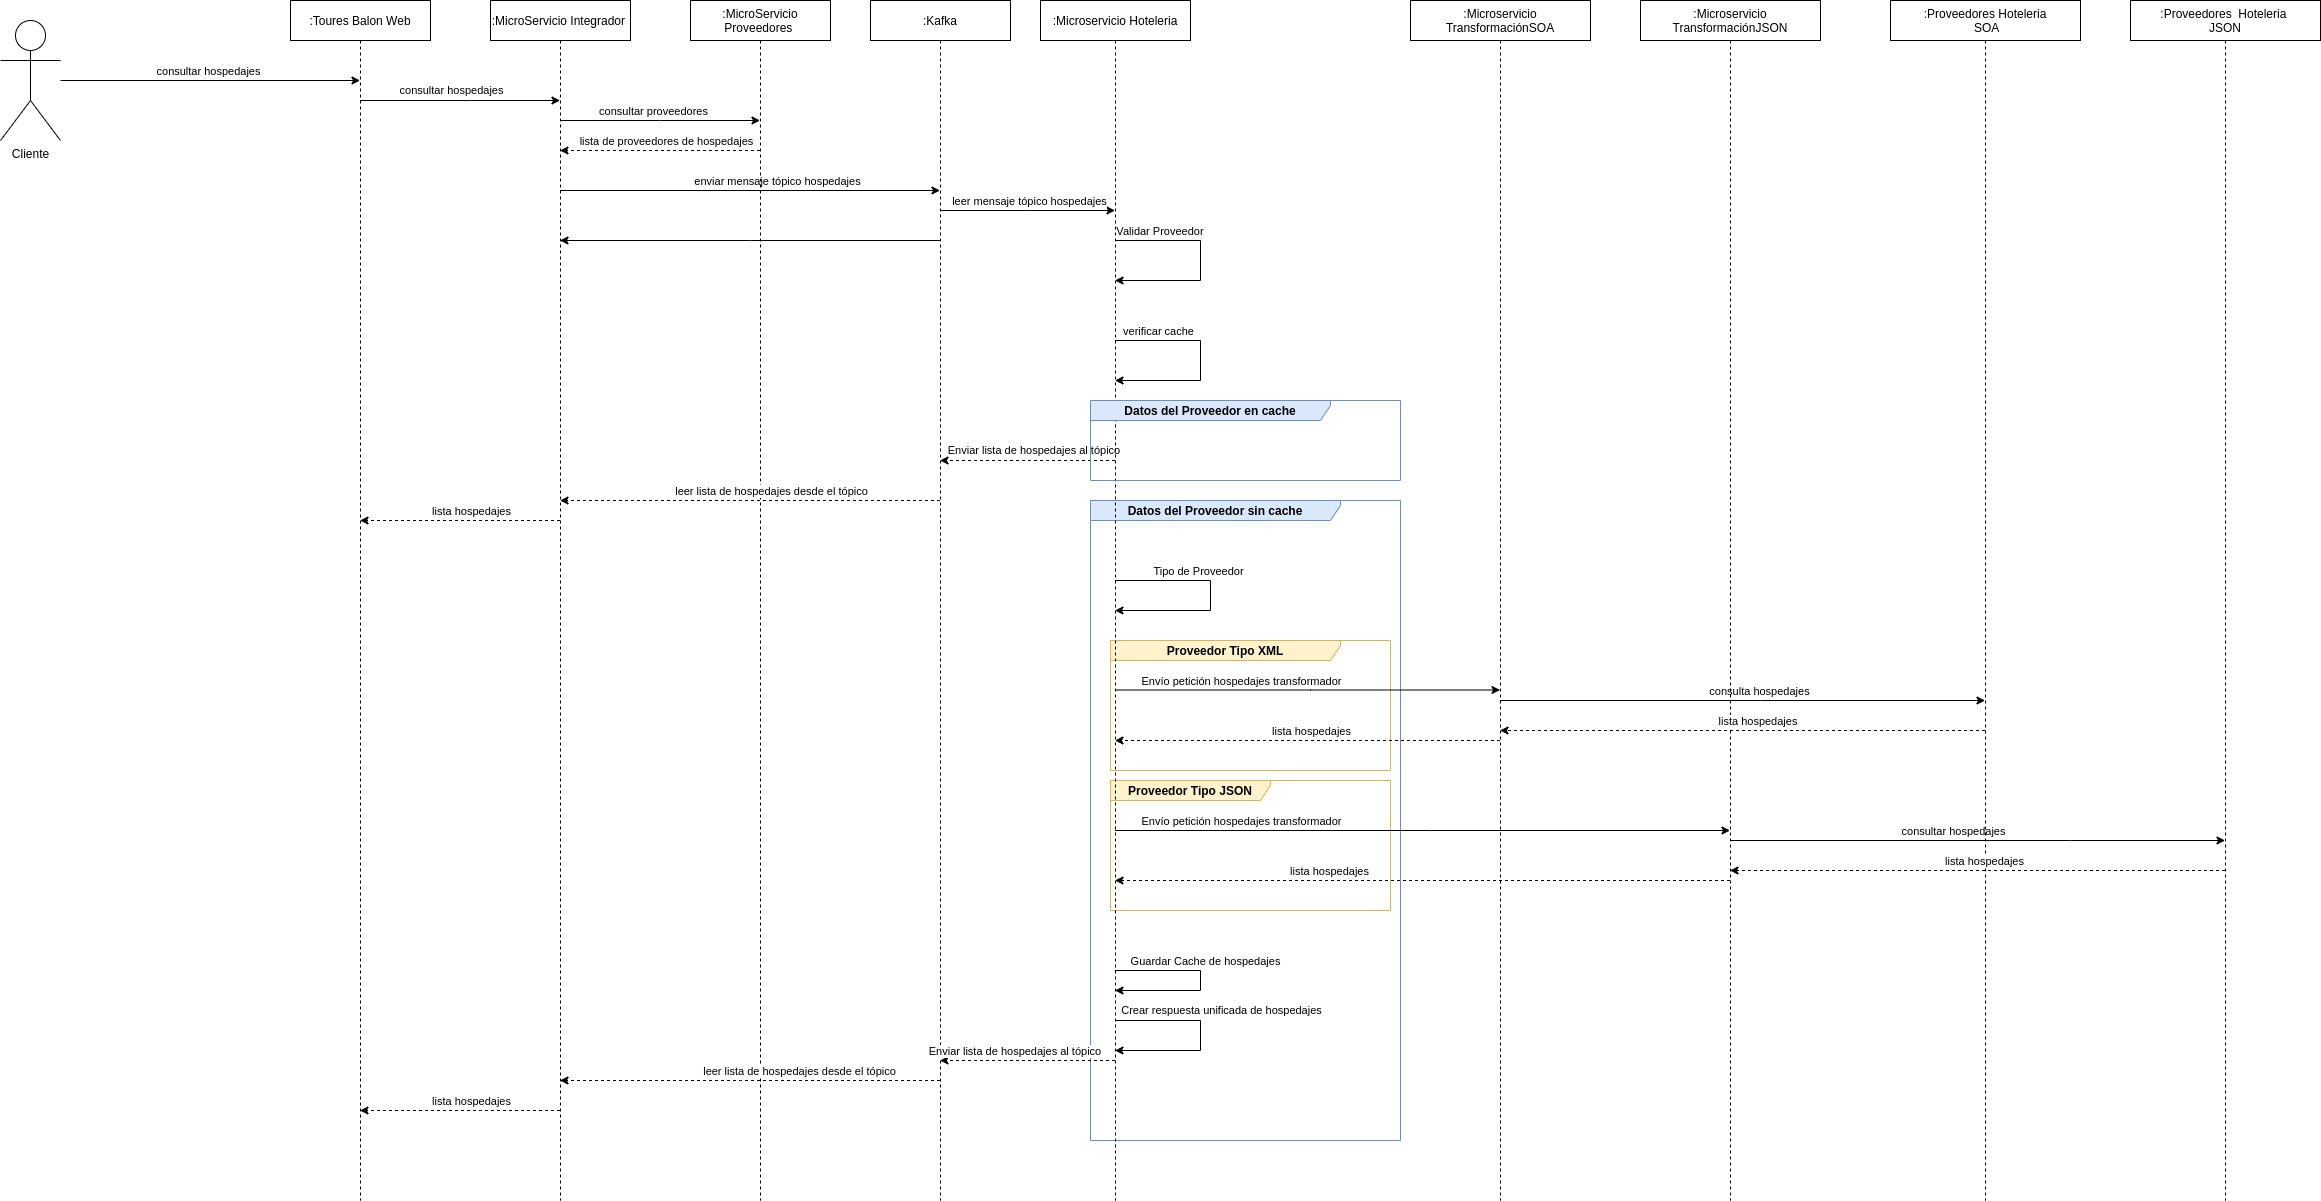

The diagram above was exported from draw.io. Its source (the exported page's mxGraphModel, read from the mxfile embedded in the PNG):
<mxGraphModel dx="2249" dy="1904" grid="1" gridSize="10" guides="1" tooltips="1" connect="1" arrows="1" fold="1" page="1" pageScale="1" pageWidth="827" pageHeight="1169" math="0" shadow="0">
  <root>
    <mxCell id="0" />
    <mxCell id="1" parent="0" />
    <mxCell id="2" value="Proveedor Tipo JSON" style="shape=umlFrame;whiteSpace=wrap;html=1;width=160;height=20;fillColor=#fff2cc;strokeColor=#d6b656;fontStyle=1" vertex="1" parent="1">
      <mxGeometry x="780" y="140" width="280" height="130" as="geometry" />
    </mxCell>
    <mxCell id="3" value="Datos del Proveedor sin cache" style="shape=umlFrame;whiteSpace=wrap;html=1;width=250;height=20;fontStyle=1;fillColor=#dae8fc;strokeColor=#6c8ebf;" vertex="1" parent="1">
      <mxGeometry x="760" y="-140" width="310" height="640" as="geometry" />
    </mxCell>
    <mxCell id="4" value="Proveedor Tipo XML" style="shape=umlFrame;whiteSpace=wrap;html=1;width=230;height=20;fillColor=#fff2cc;strokeColor=#d6b656;fontStyle=1" vertex="1" parent="1">
      <mxGeometry x="780" width="280" height="130" as="geometry" />
    </mxCell>
    <mxCell id="5" style="edgeStyle=orthogonalEdgeStyle;rounded=0;orthogonalLoop=1;jettySize=auto;html=1;" edge="1" source="7" target="9" parent="1">
      <mxGeometry relative="1" as="geometry">
        <Array as="points">
          <mxPoint x="-40" y="-570" />
          <mxPoint x="-40" y="-570" />
        </Array>
      </mxGeometry>
    </mxCell>
    <mxCell id="6" value="consultar hospedajes" style="edgeLabel;html=1;align=center;verticalAlign=middle;resizable=0;points=[];" vertex="1" connectable="0" parent="5">
      <mxGeometry x="0.2145" y="-4" relative="1" as="geometry">
        <mxPoint x="-35" y="-14" as="offset" />
      </mxGeometry>
    </mxCell>
    <mxCell id="7" value="Cliente" style="shape=umlActor;verticalLabelPosition=bottom;verticalAlign=top;html=1;" vertex="1" parent="1">
      <mxGeometry x="-330" y="-620" width="60" height="120" as="geometry" />
    </mxCell>
    <mxCell id="8" value="consultar hospedajes" style="edgeStyle=orthogonalEdgeStyle;rounded=0;orthogonalLoop=1;jettySize=auto;html=1;" edge="1" source="9" target="18" parent="1">
      <mxGeometry x="-0.095" y="10" relative="1" as="geometry">
        <Array as="points">
          <mxPoint x="140" y="-540" />
          <mxPoint x="140" y="-540" />
        </Array>
        <mxPoint as="offset" />
      </mxGeometry>
    </mxCell>
    <mxCell id="9" value=":Toures Balon Web" style="shape=umlLifeline;perimeter=lifelinePerimeter;whiteSpace=wrap;html=1;container=1;collapsible=0;recursiveResize=0;outlineConnect=0;" vertex="1" parent="1">
      <mxGeometry x="-40" y="-640" width="140" height="1200" as="geometry" />
    </mxCell>
    <mxCell id="10" style="edgeStyle=orthogonalEdgeStyle;rounded=0;orthogonalLoop=1;jettySize=auto;html=1;" edge="1" source="18" target="21" parent="1">
      <mxGeometry relative="1" as="geometry">
        <Array as="points">
          <mxPoint x="330" y="-520" />
          <mxPoint x="330" y="-520" />
        </Array>
      </mxGeometry>
    </mxCell>
    <mxCell id="11" value="consultar proveedores" style="edgeLabel;html=1;align=center;verticalAlign=middle;resizable=0;points=[];" vertex="1" connectable="0" parent="10">
      <mxGeometry x="0.1793" y="-2" relative="1" as="geometry">
        <mxPoint x="-25.5" y="-12" as="offset" />
      </mxGeometry>
    </mxCell>
    <mxCell id="12" style="edgeStyle=orthogonalEdgeStyle;rounded=0;orthogonalLoop=1;jettySize=auto;html=1;" edge="1" source="18" target="29" parent="1">
      <mxGeometry relative="1" as="geometry">
        <Array as="points">
          <mxPoint x="430" y="-450" />
          <mxPoint x="430" y="-450" />
        </Array>
      </mxGeometry>
    </mxCell>
    <mxCell id="13" value="enviar mensaje tópico hospedajes" style="edgeLabel;html=1;align=center;verticalAlign=middle;resizable=0;points=[];" vertex="1" connectable="0" parent="12">
      <mxGeometry x="0.2514" y="-1" relative="1" as="geometry">
        <mxPoint x="-21.5" y="-11" as="offset" />
      </mxGeometry>
    </mxCell>
    <mxCell id="14" style="edgeStyle=orthogonalEdgeStyle;rounded=0;orthogonalLoop=1;jettySize=auto;html=1;dashed=1;" edge="1" source="18" target="9" parent="1">
      <mxGeometry relative="1" as="geometry">
        <Array as="points">
          <mxPoint x="150" y="470" />
          <mxPoint x="150" y="470" />
        </Array>
      </mxGeometry>
    </mxCell>
    <mxCell id="15" value="lista hospedajes" style="edgeLabel;html=1;align=center;verticalAlign=middle;resizable=0;points=[];" vertex="1" connectable="0" parent="14">
      <mxGeometry x="-0.185" y="-2" relative="1" as="geometry">
        <mxPoint x="-7.5" y="-8" as="offset" />
      </mxGeometry>
    </mxCell>
    <mxCell id="16" style="edgeStyle=orthogonalEdgeStyle;rounded=0;orthogonalLoop=1;jettySize=auto;html=1;dashed=1;" edge="1" source="18" target="9" parent="1">
      <mxGeometry relative="1" as="geometry">
        <Array as="points">
          <mxPoint x="140" y="-120" />
          <mxPoint x="140" y="-120" />
        </Array>
      </mxGeometry>
    </mxCell>
    <mxCell id="17" value="lista hospedajes" style="edgeLabel;html=1;align=center;verticalAlign=middle;resizable=0;points=[];" vertex="1" connectable="0" parent="16">
      <mxGeometry x="-0.195" y="1" relative="1" as="geometry">
        <mxPoint x="-8.5" y="-11" as="offset" />
      </mxGeometry>
    </mxCell>
    <mxCell id="18" value=":MicroServicio Integrador&amp;nbsp;" style="shape=umlLifeline;perimeter=lifelinePerimeter;whiteSpace=wrap;html=1;container=1;collapsible=0;recursiveResize=0;outlineConnect=0;" vertex="1" parent="1">
      <mxGeometry x="160" y="-640" width="140" height="1200" as="geometry" />
    </mxCell>
    <mxCell id="19" style="edgeStyle=orthogonalEdgeStyle;rounded=0;orthogonalLoop=1;jettySize=auto;html=1;dashed=1;" edge="1" source="21" target="18" parent="1">
      <mxGeometry relative="1" as="geometry">
        <Array as="points">
          <mxPoint x="320" y="-490" />
          <mxPoint x="320" y="-490" />
        </Array>
      </mxGeometry>
    </mxCell>
    <mxCell id="20" value="lista de proveedores de hospedajes" style="edgeLabel;html=1;align=center;verticalAlign=middle;resizable=0;points=[];" vertex="1" connectable="0" parent="19">
      <mxGeometry x="0.2554" y="1" relative="1" as="geometry">
        <mxPoint x="31.5" y="-11" as="offset" />
      </mxGeometry>
    </mxCell>
    <mxCell id="21" value=":MicroServicio Proveedores&amp;nbsp;" style="shape=umlLifeline;perimeter=lifelinePerimeter;whiteSpace=wrap;html=1;container=1;collapsible=0;recursiveResize=0;outlineConnect=0;" vertex="1" parent="1">
      <mxGeometry x="360" y="-640" width="140" height="1200" as="geometry" />
    </mxCell>
    <mxCell id="22" style="edgeStyle=orthogonalEdgeStyle;rounded=0;orthogonalLoop=1;jettySize=auto;html=1;" edge="1" source="29" target="18" parent="1">
      <mxGeometry relative="1" as="geometry">
        <Array as="points">
          <mxPoint x="420" y="-400" />
          <mxPoint x="420" y="-400" />
        </Array>
      </mxGeometry>
    </mxCell>
    <mxCell id="23" style="edgeStyle=orthogonalEdgeStyle;rounded=0;orthogonalLoop=1;jettySize=auto;html=1;" edge="1" source="29" target="37" parent="1">
      <mxGeometry relative="1" as="geometry">
        <Array as="points">
          <mxPoint x="700" y="-430" />
          <mxPoint x="700" y="-430" />
        </Array>
      </mxGeometry>
    </mxCell>
    <mxCell id="24" value="leer mensaje tópico hospedajes" style="edgeLabel;html=1;align=center;verticalAlign=middle;resizable=0;points=[];" vertex="1" connectable="0" parent="23">
      <mxGeometry x="0.1611" y="-1" relative="1" as="geometry">
        <mxPoint x="-13.5" y="-11" as="offset" />
      </mxGeometry>
    </mxCell>
    <mxCell id="25" style="edgeStyle=orthogonalEdgeStyle;rounded=0;orthogonalLoop=1;jettySize=auto;html=1;dashed=1;" edge="1" source="29" target="18" parent="1">
      <mxGeometry relative="1" as="geometry">
        <Array as="points">
          <mxPoint x="410" y="440" />
          <mxPoint x="410" y="440" />
        </Array>
      </mxGeometry>
    </mxCell>
    <mxCell id="26" value="leer lista de hospedajes&amp;nbsp;desde el tópico" style="edgeLabel;html=1;align=center;verticalAlign=middle;resizable=0;points=[];" vertex="1" connectable="0" parent="25">
      <mxGeometry x="-0.4459" y="1" relative="1" as="geometry">
        <mxPoint x="-36.5" y="-11" as="offset" />
      </mxGeometry>
    </mxCell>
    <mxCell id="27" style="edgeStyle=orthogonalEdgeStyle;rounded=0;orthogonalLoop=1;jettySize=auto;html=1;dashed=1;" edge="1" source="29" target="18" parent="1">
      <mxGeometry relative="1" as="geometry">
        <Array as="points">
          <mxPoint x="410" y="-140" />
          <mxPoint x="410" y="-140" />
        </Array>
      </mxGeometry>
    </mxCell>
    <mxCell id="28" value="leer lista de hospedajes&amp;nbsp;desde el tópico" style="edgeLabel;html=1;align=center;verticalAlign=middle;resizable=0;points=[];" vertex="1" connectable="0" parent="27">
      <mxGeometry x="-0.3389" y="-3" relative="1" as="geometry">
        <mxPoint x="-43.5" y="-7" as="offset" />
      </mxGeometry>
    </mxCell>
    <mxCell id="29" value=":Kafka" style="shape=umlLifeline;perimeter=lifelinePerimeter;whiteSpace=wrap;html=1;container=1;collapsible=0;recursiveResize=0;outlineConnect=0;" vertex="1" parent="1">
      <mxGeometry x="540" y="-640" width="140" height="1200" as="geometry" />
    </mxCell>
    <mxCell id="30" value="Enviar lista de hospedajes&amp;nbsp;al tópico&amp;nbsp;" style="edgeStyle=orthogonalEdgeStyle;rounded=0;orthogonalLoop=1;jettySize=auto;html=1;dashed=1;" edge="1" source="37" target="29" parent="1">
      <mxGeometry x="-0.0865" y="-10" relative="1" as="geometry">
        <Array as="points">
          <mxPoint x="700" y="-180" />
          <mxPoint x="700" y="-180" />
        </Array>
        <mxPoint as="offset" />
      </mxGeometry>
    </mxCell>
    <mxCell id="31" style="edgeStyle=orthogonalEdgeStyle;rounded=0;orthogonalLoop=1;jettySize=auto;html=1;" edge="1" parent="1">
      <mxGeometry relative="1" as="geometry">
        <mxPoint x="784.5" y="49.5" as="sourcePoint" />
        <mxPoint x="1169.5" y="49.5" as="targetPoint" />
        <Array as="points">
          <mxPoint x="980" y="49.5" />
          <mxPoint x="980" y="49.5" />
        </Array>
      </mxGeometry>
    </mxCell>
    <mxCell id="32" value="Envío petición hospedajes&amp;nbsp;transformador" style="edgeLabel;html=1;align=center;verticalAlign=middle;resizable=0;points=[];" vertex="1" connectable="0" parent="31">
      <mxGeometry x="0.7429" y="4" relative="1" as="geometry">
        <mxPoint x="-210.5" y="-5.5" as="offset" />
      </mxGeometry>
    </mxCell>
    <mxCell id="33" style="edgeStyle=orthogonalEdgeStyle;rounded=0;orthogonalLoop=1;jettySize=auto;html=1;" edge="1" source="37" target="54" parent="1">
      <mxGeometry relative="1" as="geometry">
        <Array as="points">
          <mxPoint x="1100" y="190" />
          <mxPoint x="1100" y="190" />
        </Array>
      </mxGeometry>
    </mxCell>
    <mxCell id="34" value="Envío petición hospedajes&amp;nbsp;transformador" style="edgeLabel;html=1;align=center;verticalAlign=middle;resizable=0;points=[];" vertex="1" connectable="0" parent="33">
      <mxGeometry x="0.1561" relative="1" as="geometry">
        <mxPoint x="-230.5" y="-10" as="offset" />
      </mxGeometry>
    </mxCell>
    <mxCell id="35" style="edgeStyle=orthogonalEdgeStyle;rounded=0;orthogonalLoop=1;jettySize=auto;html=1;dashed=1;" edge="1" source="37" target="29" parent="1">
      <mxGeometry relative="1" as="geometry">
        <Array as="points">
          <mxPoint x="690" y="420" />
          <mxPoint x="690" y="420" />
        </Array>
      </mxGeometry>
    </mxCell>
    <mxCell id="36" value="Enviar lista de hospedajes&amp;nbsp;al tópico&amp;nbsp;" style="edgeLabel;html=1;align=center;verticalAlign=middle;resizable=0;points=[];" vertex="1" connectable="0" parent="35">
      <mxGeometry x="-0.1297" y="2" relative="1" as="geometry">
        <mxPoint x="-23.5" y="-12" as="offset" />
      </mxGeometry>
    </mxCell>
    <mxCell id="37" value=":Microservicio Hoteleria" style="shape=umlLifeline;perimeter=lifelinePerimeter;whiteSpace=wrap;html=1;container=1;collapsible=0;recursiveResize=0;outlineConnect=0;" vertex="1" parent="1">
      <mxGeometry x="710" y="-640" width="150" height="1200" as="geometry" />
    </mxCell>
    <mxCell id="38" style="edgeStyle=orthogonalEdgeStyle;rounded=0;orthogonalLoop=1;jettySize=auto;html=1;" edge="1" source="37" target="37" parent="1">
      <mxGeometry relative="1" as="geometry">
        <Array as="points">
          <mxPoint x="870" y="-400" />
          <mxPoint x="870" y="-360" />
        </Array>
      </mxGeometry>
    </mxCell>
    <mxCell id="39" value="Validar Proveedor&amp;nbsp;" style="edgeLabel;html=1;align=center;verticalAlign=middle;resizable=0;points=[];" vertex="1" connectable="0" parent="38">
      <mxGeometry x="-0.2559" y="3" relative="1" as="geometry">
        <mxPoint x="-33.5" y="-7" as="offset" />
      </mxGeometry>
    </mxCell>
    <mxCell id="40" style="edgeStyle=orthogonalEdgeStyle;rounded=0;orthogonalLoop=1;jettySize=auto;html=1;" edge="1" source="37" target="37" parent="1">
      <mxGeometry relative="1" as="geometry">
        <Array as="points">
          <mxPoint x="870" y="-300" />
          <mxPoint x="870" y="-260" />
        </Array>
      </mxGeometry>
    </mxCell>
    <mxCell id="41" value="verificar cache" style="edgeLabel;html=1;align=center;verticalAlign=middle;resizable=0;points=[];" vertex="1" connectable="0" parent="40">
      <mxGeometry x="-0.2844" relative="1" as="geometry">
        <mxPoint x="-32.5" y="-10" as="offset" />
      </mxGeometry>
    </mxCell>
    <mxCell id="42" value="Datos del Proveedor en cache" style="shape=umlFrame;whiteSpace=wrap;html=1;width=240;height=20;fontStyle=1;fillColor=#dae8fc;strokeColor=#6c8ebf;" vertex="1" parent="1">
      <mxGeometry x="760" y="-240" width="310" height="80" as="geometry" />
    </mxCell>
    <mxCell id="43" style="edgeStyle=orthogonalEdgeStyle;rounded=0;orthogonalLoop=1;jettySize=auto;html=1;" edge="1" source="47" target="57" parent="1">
      <mxGeometry relative="1" as="geometry">
        <Array as="points">
          <mxPoint x="1430" y="60" />
          <mxPoint x="1430" y="60" />
        </Array>
      </mxGeometry>
    </mxCell>
    <mxCell id="44" value="consulta hospedajes" style="edgeLabel;html=1;align=center;verticalAlign=middle;resizable=0;points=[];" vertex="1" connectable="0" parent="43">
      <mxGeometry x="0.1213" y="-2" relative="1" as="geometry">
        <mxPoint x="-13.5" y="-12" as="offset" />
      </mxGeometry>
    </mxCell>
    <mxCell id="45" style="edgeStyle=orthogonalEdgeStyle;rounded=0;orthogonalLoop=1;jettySize=auto;html=1;dashed=1;" edge="1" source="47" target="37" parent="1">
      <mxGeometry relative="1" as="geometry">
        <Array as="points">
          <mxPoint x="990" y="100" />
          <mxPoint x="990" y="100" />
        </Array>
      </mxGeometry>
    </mxCell>
    <mxCell id="46" value="lista hospedajes" style="edgeLabel;html=1;align=center;verticalAlign=middle;resizable=0;points=[];" vertex="1" connectable="0" parent="45">
      <mxGeometry x="-0.0623" y="1" relative="1" as="geometry">
        <mxPoint x="-8.5" y="-11" as="offset" />
      </mxGeometry>
    </mxCell>
    <mxCell id="47" value=":Microservicio TransformaciónSOA" style="shape=umlLifeline;perimeter=lifelinePerimeter;whiteSpace=wrap;html=1;container=1;collapsible=0;recursiveResize=0;outlineConnect=0;" vertex="1" parent="1">
      <mxGeometry x="1080" y="-640" width="180" height="1200" as="geometry" />
    </mxCell>
    <mxCell id="48" style="edgeStyle=orthogonalEdgeStyle;rounded=0;orthogonalLoop=1;jettySize=auto;html=1;" edge="1" source="37" target="37" parent="1">
      <mxGeometry relative="1" as="geometry">
        <Array as="points">
          <mxPoint x="880" y="-60" />
          <mxPoint x="880" y="-30" />
        </Array>
      </mxGeometry>
    </mxCell>
    <mxCell id="49" value="Tipo de Proveedor" style="edgeLabel;html=1;align=center;verticalAlign=middle;resizable=0;points=[];" vertex="1" connectable="0" parent="48">
      <mxGeometry x="-0.4848" relative="1" as="geometry">
        <mxPoint x="25.5" y="-10" as="offset" />
      </mxGeometry>
    </mxCell>
    <mxCell id="50" style="edgeStyle=orthogonalEdgeStyle;rounded=0;orthogonalLoop=1;jettySize=auto;html=1;" edge="1" source="54" target="60" parent="1">
      <mxGeometry relative="1" as="geometry">
        <Array as="points">
          <mxPoint x="1740" y="200" />
          <mxPoint x="1740" y="200" />
        </Array>
      </mxGeometry>
    </mxCell>
    <mxCell id="51" value="consultar hospedajes" style="edgeLabel;html=1;align=center;verticalAlign=middle;resizable=0;points=[];" vertex="1" connectable="0" parent="50">
      <mxGeometry x="-0.1041" y="1" relative="1" as="geometry">
        <mxPoint x="1" y="-9" as="offset" />
      </mxGeometry>
    </mxCell>
    <mxCell id="52" style="edgeStyle=orthogonalEdgeStyle;rounded=0;orthogonalLoop=1;jettySize=auto;html=1;dashed=1;" edge="1" source="54" target="37" parent="1">
      <mxGeometry relative="1" as="geometry">
        <Array as="points">
          <mxPoint x="1000" y="240" />
          <mxPoint x="1000" y="240" />
        </Array>
      </mxGeometry>
    </mxCell>
    <mxCell id="53" value="lista hospedajes" style="edgeLabel;html=1;align=center;verticalAlign=middle;resizable=0;points=[];" vertex="1" connectable="0" parent="52">
      <mxGeometry x="0.3057" y="4" relative="1" as="geometry">
        <mxPoint x="1" y="-14" as="offset" />
      </mxGeometry>
    </mxCell>
    <mxCell id="54" value=":Microservicio TransformaciónJSON" style="shape=umlLifeline;perimeter=lifelinePerimeter;whiteSpace=wrap;html=1;container=1;collapsible=0;recursiveResize=0;outlineConnect=0;" vertex="1" parent="1">
      <mxGeometry x="1310" y="-640" width="180" height="1200" as="geometry" />
    </mxCell>
    <mxCell id="55" style="edgeStyle=orthogonalEdgeStyle;rounded=0;orthogonalLoop=1;jettySize=auto;html=1;dashed=1;" edge="1" source="57" target="47" parent="1">
      <mxGeometry relative="1" as="geometry">
        <Array as="points">
          <mxPoint x="1410" y="90" />
          <mxPoint x="1410" y="90" />
        </Array>
      </mxGeometry>
    </mxCell>
    <mxCell id="56" value="lista hospedajes&amp;nbsp;" style="edgeLabel;html=1;align=center;verticalAlign=middle;resizable=0;points=[];" vertex="1" connectable="0" parent="55">
      <mxGeometry x="-0.1213" relative="1" as="geometry">
        <mxPoint x="-13.5" y="-10" as="offset" />
      </mxGeometry>
    </mxCell>
    <mxCell id="57" value=":Proveedores Hoteleria&lt;br&gt;&amp;nbsp;SOA" style="shape=umlLifeline;perimeter=lifelinePerimeter;whiteSpace=wrap;html=1;container=1;collapsible=0;recursiveResize=0;outlineConnect=0;" vertex="1" parent="1">
      <mxGeometry x="1560" y="-640" width="190" height="1200" as="geometry" />
    </mxCell>
    <mxCell id="58" style="edgeStyle=orthogonalEdgeStyle;rounded=0;orthogonalLoop=1;jettySize=auto;html=1;dashed=1;" edge="1" source="60" target="54" parent="1">
      <mxGeometry relative="1" as="geometry">
        <Array as="points">
          <mxPoint x="1730" y="230" />
          <mxPoint x="1730" y="230" />
        </Array>
      </mxGeometry>
    </mxCell>
    <mxCell id="59" value="lista hospedajes" style="edgeLabel;html=1;align=center;verticalAlign=middle;resizable=0;points=[];" vertex="1" connectable="0" parent="58">
      <mxGeometry x="-0.3286" relative="1" as="geometry">
        <mxPoint x="-75.5" y="-10" as="offset" />
      </mxGeometry>
    </mxCell>
    <mxCell id="60" value=":Proveedores&amp;nbsp; Hoteleria&amp;nbsp;&lt;br&gt;JSON" style="shape=umlLifeline;perimeter=lifelinePerimeter;whiteSpace=wrap;html=1;container=1;collapsible=0;recursiveResize=0;outlineConnect=0;" vertex="1" parent="1">
      <mxGeometry x="1800" y="-640" width="190" height="1200" as="geometry" />
    </mxCell>
    <mxCell id="61" style="edgeStyle=orthogonalEdgeStyle;rounded=0;orthogonalLoop=1;jettySize=auto;html=1;" edge="1" source="37" target="37" parent="1">
      <mxGeometry relative="1" as="geometry">
        <Array as="points">
          <mxPoint x="870" y="330" />
          <mxPoint x="870" y="350" />
        </Array>
      </mxGeometry>
    </mxCell>
    <mxCell id="62" value="Guardar Cache de hospedajes" style="edgeLabel;html=1;align=center;verticalAlign=middle;resizable=0;points=[];" vertex="1" connectable="0" parent="61">
      <mxGeometry x="0.3601" y="2" relative="1" as="geometry">
        <mxPoint x="28.5" y="-32" as="offset" />
      </mxGeometry>
    </mxCell>
    <mxCell id="63" value="Crear respuesta unificada de hospedajes" style="edgeStyle=orthogonalEdgeStyle;rounded=0;orthogonalLoop=1;jettySize=auto;html=1;" edge="1" source="37" target="37" parent="1">
      <mxGeometry x="-0.1493" y="22" relative="1" as="geometry">
        <Array as="points">
          <mxPoint x="870" y="380" />
          <mxPoint x="870" y="410" />
        </Array>
        <mxPoint x="21" y="12" as="offset" />
      </mxGeometry>
    </mxCell>
  </root>
</mxGraphModel>